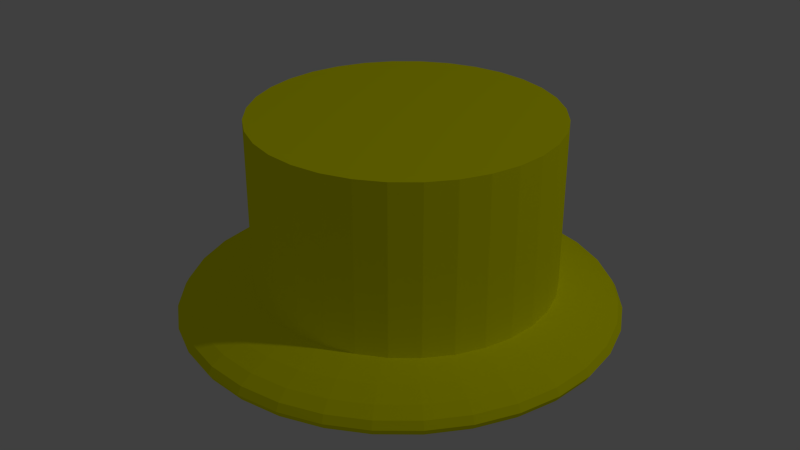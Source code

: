 # Source: yellowHat.blend  (saved by Blender 2.79.0; exported with 4.5.12 LTS)
import bpy
from mathutils import Matrix  # noqa: F401  (used for matrix-valued properties, if any)

bpy.ops.wm.read_factory_settings(use_empty=True)
scene = bpy.context.scene
scene.name = 'Scene'

# ---- collections
col_collection_1 = bpy.data.collections.new('Collection 1'); scene.collection.children.link(col_collection_1)

# ---- materials (node trees are filled in below, after node groups)
mat_material_004 = bpy.data.materials.new('Material.004')
mat_material_004.alpha_threshold = 0.0
mat_material_004.use_transparent_shadow = False
mat_material_004.preview_render_type = 'CUBE'
mat_material_004.diffuse_color = (1.0, 1.0, 0.0, 1.0)
mat_material_004.roughness = 0.5
mat_material_004.line_color = (0.0, 0.0, 0.0, 1.0)

# ---- material node trees

# ---- world
world_world = bpy.data.worlds.new('World'); scene.world = world_world
world_world.color = (0.05088, 0.05088, 0.05088)
world_world.use_sun_shadow = False
world_world.sun_shadow_jitter_overblur = 0.0
world_world.cycles.sampling_method = 'NONE'
world_world.cycles.sample_map_resolution = 256

# ---- cameras
cam_camera = bpy.data.cameras.new('Camera')
cam_camera.clip_end = 100.0
cam_camera.lens = 35.0
cam_camera.sensor_width = 32.0
cam_camera.sensor_height = 18.0
cam_camera.ortho_scale = 7.314
cam_camera.dof.focus_distance = 0.0
cam_camera.dof.aperture_fstop = 128.0

# ---- lights
light_lamp = bpy.data.lights.new('Lamp', 'POINT')
light_lamp.transmission_factor = 0.0
light_lamp.cutoff_distance = 30.0
light_lamp.energy = 100.0
light_lamp.shadow_buffer_clip_start = 1.001
light_lamp.shadow_soft_size = 0.1
light_lamp.shadow_maximum_resolution = 0.006
light_lamp.use_absolute_resolution = True
light_lamp.cycles.use_multiple_importance_sampling = False

# ---- meshes
me_cylinder = bpy.data.meshes.new('Cylinder')
me_cylinder.from_pydata([(0.0, 1.0, -1.0), (0.0, 1.0, 1.0), (0.1951, 0.9808, -1.0), (0.1951, 0.9808, 1.0), (0.3827, 0.9239, -1.0), (0.3827, 0.9239, 1.0), (0.5556, 0.8315, -1.0), (0.5556, 0.8315, 1.0), (0.7071, 0.7071, -1.0), (0.7071, 0.7071, 1.0), (0.8315, 0.5556, -1.0), (0.8315, 0.5556, 1.0), (0.9239, 0.3827, -1.0), (0.9239, 0.3827, 1.0), (0.9808, 0.1951, -1.0), (0.9808, 0.1951, 1.0), (1.0, 7.55e-08, -1.0), (1.0, 7.55e-08, 1.0), (0.9808, -0.1951, -1.0), (0.9808, -0.1951, 1.0), (0.9239, -0.3827, -1.0), (0.9239, -0.3827, 1.0), (0.8315, -0.5556, -1.0), (0.8315, -0.5556, 1.0), (0.7071, -0.7071, -1.0), (0.7071, -0.7071, 1.0), (0.5556, -0.8315, -1.0), (0.5556, -0.8315, 1.0), (0.3827, -0.9239, -1.0), (0.3827, -0.9239, 1.0), (0.1951, -0.9808, -1.0), (0.1951, -0.9808, 1.0), (-3.258e-07, -1.0, -1.0), (-3.258e-07, -1.0, 1.0), (-0.1951, -0.9808, -1.0), (-0.1951, -0.9808, 1.0), (-0.3827, -0.9239, -1.0), (-0.3827, -0.9239, 1.0), (-0.5556, -0.8315, -1.0), (-0.5556, -0.8315, 1.0), (-0.7071, -0.7071, -1.0), (-0.7071, -0.7071, 1.0), (-0.8315, -0.5556, -1.0), (-0.8315, -0.5556, 1.0), (-0.9239, -0.3827, -1.0), (-0.9239, -0.3827, 1.0), (-0.9808, -0.1951, -1.0), (-0.9808, -0.1951, 1.0), (-1.0, 9.656e-07, -1.0), (-1.0, 9.656e-07, 1.0), (-0.9808, 0.1951, -1.0), (-0.9808, 0.1951, 1.0), (-0.9239, 0.3827, -1.0), (-0.9239, 0.3827, 1.0), (-0.8315, 0.5556, -1.0), (-0.8315, 0.5556, 1.0), (-0.7071, 0.7071, -1.0), (-0.7071, 0.7071, 1.0), (-0.5556, 0.8315, -1.0), (-0.5556, 0.8315, 1.0), (-0.3827, 0.9239, -1.0), (-0.3827, 0.9239, 1.0), (-0.1951, 0.9808, -1.0), (-0.1951, 0.9808, 1.0), (-0.3207, -0.01587, -0.7357), (-0.5952, -0.01587, -0.7585), (-0.8482, -0.01587, -0.7955), (-1.07, -0.01587, -0.8452), (-1.252, -0.01587, -0.9058), (-1.387, -0.01587, -0.975), (-1.47, -0.01587, -1.05), (-1.499, -0.01587, -1.128), (-1.47, -0.01587, -1.206), (-1.387, -0.01587, -1.281), (-1.252, -0.01587, -1.35), (-1.07, -0.01587, -1.411), (-0.8482, -0.01587, -1.461), (-0.5952, -0.01587, -1.498), (-0.3207, -0.01587, -1.52), (-0.3152, 0.03982, -0.7357), (-0.5845, 0.09338, -0.7585), (-0.8326, 0.1427, -0.7955), (-1.05, 0.186, -0.8452), (-1.229, 0.2215, -0.9058), (-1.361, 0.2479, -0.975), (-1.443, 0.2641, -1.05), (-1.47, 0.2696, -1.128), (-1.443, 0.2641, -1.206), (-1.361, 0.2479, -1.281), (-1.229, 0.2215, -1.35), (-1.05, 0.186, -1.411), (-0.8326, 0.1427, -1.461), (-0.5845, 0.09338, -1.498), (-0.3152, 0.03982, -1.52), (-0.299, 0.09338, -0.7357), (-0.5526, 0.1984, -0.7585), (-0.7863, 0.2953, -0.7955), (-0.9912, 0.3801, -0.8452), (-1.159, 0.4498, -0.9058), (-1.284, 0.5015, -0.975), (-1.361, 0.5334, -1.05), (-1.387, 0.5442, -1.128), (-1.361, 0.5334, -1.206), (-1.284, 0.5015, -1.281), (-1.159, 0.4498, -1.35), (-0.9912, 0.3801, -1.411), (-0.7863, 0.2953, -1.461), (-0.5526, 0.1984, -1.498), (-0.299, 0.09338, -1.52), (-0.2726, 0.1427, -0.7357), (-0.5008, 0.2953, -0.7585), (-0.7112, 0.4358, -0.7955), (-0.8956, 0.559, -0.8452), (-1.047, 0.6601, -0.9058), (-1.159, 0.7353, -0.975), (-1.229, 0.7815, -1.05), (-1.252, 0.7972, -1.128), (-1.229, 0.7815, -1.206), (-1.159, 0.7353, -1.281), (-1.047, 0.6601, -1.35), (-0.8956, 0.559, -1.411), (-0.7112, 0.4358, -1.461), (-0.5008, 0.2953, -1.498), (-0.2726, 0.1427, -1.52), (-0.2371, 0.186, -0.7357), (-0.4312, 0.3801, -0.7585), (-0.6101, 0.559, -0.7955), (-0.7669, 0.7158, -0.8452), (-0.8956, 0.8445, -0.9058), (-0.9912, 0.9401, -0.975), (-1.05, 0.999, -1.05), (-1.07, 1.019, -1.128), (-1.05, 0.999, -1.206), (-0.9912, 0.9401, -1.281), (-0.8956, 0.8445, -1.35), (-0.7669, 0.7158, -1.411), (-0.6101, 0.559, -1.461), (-0.4312, 0.3801, -1.498), (-0.2371, 0.186, -1.52), (-0.1938, 0.2215, -0.7357), (-0.3463, 0.4498, -0.7585), (-0.4869, 0.6601, -0.7955), (-0.6101, 0.8445, -0.8452), (-0.7112, 0.9958, -0.9058), (-0.7863, 1.108, -0.975), (-0.8326, 1.178, -1.05), (-0.8482, 1.201, -1.128), (-0.8326, 1.178, -1.206), (-0.7863, 1.108, -1.281), (-0.7112, 0.9958, -1.35), (-0.6101, 0.8445, -1.411), (-0.4869, 0.6601, -1.461), (-0.3463, 0.4498, -1.498), (-0.1938, 0.2215, -1.52), (-0.1444, 0.2479, -0.7357), (-0.2495, 0.5015, -0.7585), (-0.3463, 0.7353, -0.7955), (-0.4312, 0.9401, -0.8452), (-0.5008, 1.108, -0.9058), (-0.5526, 1.233, -0.975), (-0.5845, 1.31, -1.05), (-0.5952, 1.336, -1.128), (-0.5845, 1.31, -1.206), (-0.5526, 1.233, -1.281), (-0.5008, 1.108, -1.35), (-0.4312, 0.9401, -1.411), (-0.3463, 0.7353, -1.461), (-0.2495, 0.5015, -1.498), (-0.1444, 0.2479, -1.52), (-0.09089, 0.2641, -0.7357), (-0.1444, 0.5334, -0.7585), (-0.1938, 0.7815, -0.7955), (-0.2371, 0.999, -0.8452), (-0.2726, 1.178, -0.9058), (-0.299, 1.31, -0.975), (-0.3152, 1.392, -1.05), (-0.3207, 1.419, -1.128), (-0.3152, 1.392, -1.206), (-0.299, 1.31, -1.281), (-0.2726, 1.178, -1.35), (-0.2371, 0.999, -1.411), (-0.1938, 0.7815, -1.461), (-0.1444, 0.5334, -1.498), (-0.09089, 0.2641, -1.52), (-0.03519, 0.2696, -0.7357), (-0.03519, 0.5442, -0.7585), (-0.03519, 0.7972, -0.7955), (-0.03519, 1.019, -0.8452), (-0.03519, 1.201, -0.9058), (-0.03519, 1.336, -0.975), (-0.03519, 1.419, -1.05), (-0.03519, 1.448, -1.128), (-0.03519, 1.419, -1.206), (-0.03519, 1.336, -1.281), (-0.03519, 1.201, -1.35), (-0.03519, 1.019, -1.411), (-0.03519, 0.7972, -1.461), (-0.03519, 0.5442, -1.498), (-0.03519, 0.2696, -1.52), (0.0205, 0.2641, -0.7357), (0.07406, 0.5334, -0.7585), (0.1234, 0.7815, -0.7955), (0.1667, 0.999, -0.8452), (0.2022, 1.178, -0.9058), (0.2286, 1.31, -0.975), (0.2448, 1.392, -1.05), (0.2503, 1.419, -1.128), (0.2448, 1.392, -1.206), (0.2286, 1.31, -1.281), (0.2022, 1.178, -1.35), (0.1667, 0.999, -1.411), (0.1234, 0.7815, -1.461), (0.07406, 0.5334, -1.498), (0.0205, 0.2641, -1.52), (0.07406, 0.2479, -0.7357), (0.1791, 0.5015, -0.7585), (0.2759, 0.7353, -0.7955), (0.3608, 0.9401, -0.8452), (0.4304, 1.108, -0.9058), (0.4822, 1.233, -0.975), (0.5141, 1.31, -1.05), (0.5248, 1.336, -1.128), (0.5141, 1.31, -1.206), (0.4822, 1.233, -1.281), (0.4304, 1.108, -1.35), (0.3608, 0.9401, -1.411), (0.2759, 0.7353, -1.461), (0.1791, 0.5015, -1.498), (0.07406, 0.2479, -1.52), (0.1234, 0.2215, -0.7357), (0.2759, 0.4498, -0.7585), (0.4165, 0.6601, -0.7955), (0.5397, 0.8445, -0.8452), (0.6408, 0.9958, -0.9058), (0.7159, 1.108, -0.975), (0.7622, 1.178, -1.05), (0.7778, 1.201, -1.128), (0.7622, 1.178, -1.206), (0.7159, 1.108, -1.281), (0.6408, 0.9958, -1.35), (0.5397, 0.8445, -1.411), (0.4165, 0.6601, -1.461), (0.2759, 0.4498, -1.498), (0.1234, 0.2215, -1.52), (0.1667, 0.186, -0.7357), (0.3608, 0.3801, -0.7585), (0.5397, 0.559, -0.7955), (0.6965, 0.7158, -0.8452), (0.8252, 0.8445, -0.9058), (0.9208, 0.9401, -0.975), (0.9797, 0.999, -1.05), (0.9996, 1.019, -1.128), (0.9797, 0.999, -1.206), (0.9208, 0.9401, -1.281), (0.8252, 0.8445, -1.35), (0.6965, 0.7158, -1.411), (0.5397, 0.559, -1.461), (0.3608, 0.3801, -1.498), (0.1667, 0.186, -1.52), (0.2022, 0.1427, -0.7357), (0.4304, 0.2953, -0.7585), (0.6408, 0.4358, -0.7955), (0.8252, 0.559, -0.8452), (0.9765, 0.6601, -0.9058), (1.089, 0.7353, -0.975), (1.158, 0.7815, -1.05), (1.182, 0.7972, -1.128), (1.158, 0.7815, -1.206), (1.089, 0.7353, -1.281), (0.9765, 0.6601, -1.35), (0.8252, 0.559, -1.411), (0.6408, 0.4358, -1.461), (0.4304, 0.2953, -1.498), (0.2022, 0.1427, -1.52), (0.2286, 0.09338, -0.7357), (0.4822, 0.1984, -0.7585), (0.7159, 0.2953, -0.7955), (0.9208, 0.3801, -0.8452), (1.089, 0.4498, -0.9058), (1.214, 0.5015, -0.975), (1.291, 0.5334, -1.05), (1.317, 0.5442, -1.128), (1.291, 0.5334, -1.206), (1.214, 0.5015, -1.281), (1.089, 0.4498, -1.35), (0.9208, 0.3801, -1.411), (0.7159, 0.2953, -1.461), (0.4822, 0.1984, -1.498), (0.2286, 0.09338, -1.52), (0.2448, 0.03982, -0.7357), (0.5141, 0.09338, -0.7585), (0.7622, 0.1427, -0.7955), (0.9797, 0.186, -0.8452), (1.158, 0.2215, -0.9058), (1.291, 0.2479, -0.975), (1.373, 0.2641, -1.05), (1.4, 0.2696, -1.128), (1.373, 0.2641, -1.206), (1.291, 0.2479, -1.281), (1.158, 0.2215, -1.35), (0.9797, 0.186, -1.411), (0.7622, 0.1427, -1.461), (0.5141, 0.09338, -1.498), (0.2448, 0.03982, -1.52), (0.2503, -0.01587, -0.7357), (0.5248, -0.01587, -0.7585), (0.7778, -0.01587, -0.7955), (0.9996, -0.01587, -0.8452), (1.182, -0.01587, -0.9058), (1.317, -0.01587, -0.975), (1.4, -0.01587, -1.05), (1.428, -0.01587, -1.128), (1.4, -0.01587, -1.206), (1.317, -0.01587, -1.281), (1.182, -0.01587, -1.35), (0.9996, -0.01587, -1.411), (0.7778, -0.01587, -1.461), (0.5248, -0.01587, -1.498), (0.2503, -0.01587, -1.52), (0.2448, -0.07157, -0.7357), (0.5141, -0.1251, -0.7585), (0.7622, -0.1745, -0.7955), (0.9797, -0.2178, -0.8452), (1.158, -0.2533, -0.9058), (1.291, -0.2796, -0.975), (1.373, -0.2959, -1.05), (1.4, -0.3014, -1.128), (1.373, -0.2959, -1.206), (1.291, -0.2796, -1.281), (1.158, -0.2533, -1.35), (0.9797, -0.2178, -1.411), (0.7622, -0.1745, -1.461), (0.5141, -0.1251, -1.498), (0.2448, -0.07157, -1.52), (0.2286, -0.1251, -0.7357), (0.4822, -0.2302, -0.7585), (0.7159, -0.327, -0.7955), (0.9208, -0.4119, -0.8452), (1.089, -0.4815, -0.9058), (1.214, -0.5333, -0.975), (1.291, -0.5651, -1.05), (1.317, -0.5759, -1.128), (1.291, -0.5651, -1.206), (1.214, -0.5333, -1.281), (1.089, -0.4815, -1.35), (0.9208, -0.4119, -1.411), (0.7159, -0.327, -1.461), (0.4822, -0.2302, -1.498), (0.2286, -0.1251, -1.52), (0.2022, -0.1745, -0.7357), (0.4304, -0.327, -0.7585), (0.6408, -0.4676, -0.7955), (0.8252, -0.5908, -0.8452), (0.9765, -0.6919, -0.9058), (1.089, -0.767, -0.975), (1.158, -0.8133, -1.05), (1.182, -0.8289, -1.128), (1.158, -0.8133, -1.206), (1.089, -0.767, -1.281), (0.9765, -0.6919, -1.35), (0.8252, -0.5908, -1.411), (0.6408, -0.4676, -1.461), (0.4304, -0.327, -1.498), (0.2022, -0.1745, -1.52), (0.1667, -0.2178, -0.7357), (0.3608, -0.4119, -0.7585), (0.5397, -0.5908, -0.7955), (0.6965, -0.7476, -0.8452), (0.8252, -0.8763, -0.9058), (0.9208, -0.9719, -0.975), (0.9797, -1.031, -1.05), (0.9996, -1.051, -1.128), (0.9797, -1.031, -1.206), (0.9208, -0.9719, -1.281), (0.8252, -0.8763, -1.35), (0.6965, -0.7476, -1.411), (0.5397, -0.5908, -1.461), (0.3608, -0.4119, -1.498), (0.1667, -0.2178, -1.52), (0.1234, -0.2533, -0.7357), (0.2759, -0.4815, -0.7585), (0.4165, -0.6919, -0.7955), (0.5397, -0.8763, -0.8452), (0.6408, -1.028, -0.9058), (0.7159, -1.14, -0.975), (0.7622, -1.209, -1.05), (0.7778, -1.233, -1.128), (0.7622, -1.209, -1.206), (0.7159, -1.14, -1.281), (0.6408, -1.028, -1.35), (0.5397, -0.8763, -1.411), (0.4165, -0.6919, -1.461), (0.2759, -0.4815, -1.498), (0.1234, -0.2533, -1.52), (-0.03519, -0.01587, -1.528), (0.07406, -0.2796, -0.7357), (0.1791, -0.5333, -0.7585), (0.2759, -0.767, -0.7955), (0.3608, -0.9719, -0.8452), (0.4304, -1.14, -0.9058), (0.4822, -1.265, -0.975), (0.5141, -1.342, -1.05), (0.5248, -1.368, -1.128), (0.5141, -1.342, -1.206), (0.4822, -1.265, -1.281), (0.4304, -1.14, -1.35), (0.3608, -0.9719, -1.411), (0.2759, -0.767, -1.461), (0.1791, -0.5333, -1.498), (0.07406, -0.2796, -1.52), (0.0205, -0.2959, -0.7357), (0.07406, -0.5651, -0.7585), (0.1234, -0.8133, -0.7955), (0.1667, -1.031, -0.8452), (0.2022, -1.209, -0.9058), (0.2286, -1.342, -0.975), (0.2448, -1.424, -1.05), (0.2503, -1.451, -1.128), (0.2448, -1.424, -1.206), (0.2286, -1.342, -1.281), (0.2022, -1.209, -1.35), (0.1667, -1.031, -1.411), (0.1234, -0.8133, -1.461), (0.07406, -0.5651, -1.498), (0.0205, -0.2959, -1.52), (-0.03519, -0.3014, -0.7357), (-0.03519, -0.5759, -0.7585), (-0.03519, -0.8289, -0.7955), (-0.03519, -1.051, -0.8452), (-0.03519, -1.233, -0.9058), (-0.03519, -1.368, -0.975), (-0.03519, -1.451, -1.05), (-0.03519, -1.479, -1.128), (-0.03519, -1.451, -1.206), (-0.03519, -1.368, -1.281), (-0.03519, -1.233, -1.35), (-0.03519, -1.051, -1.411), (-0.03519, -0.8289, -1.461), (-0.03519, -0.5759, -1.498), (-0.03519, -0.3014, -1.52), (-0.09089, -0.2959, -0.7357), (-0.1444, -0.5651, -0.7585), (-0.1938, -0.8133, -0.7955), (-0.2371, -1.031, -0.8452), (-0.2726, -1.209, -0.9058), (-0.299, -1.342, -0.975), (-0.3152, -1.424, -1.05), (-0.3207, -1.451, -1.128), (-0.3152, -1.424, -1.206), (-0.299, -1.342, -1.281), (-0.2726, -1.209, -1.35), (-0.2371, -1.031, -1.411), (-0.1938, -0.8133, -1.461), (-0.1444, -0.5651, -1.498), (-0.09089, -0.2959, -1.52), (-0.1444, -0.2796, -0.7357), (-0.2495, -0.5333, -0.7585), (-0.3463, -0.767, -0.7955), (-0.4312, -0.9719, -0.8452), (-0.5008, -1.14, -0.9058), (-0.5526, -1.265, -0.975), (-0.5845, -1.342, -1.05), (-0.5952, -1.368, -1.128), (-0.5845, -1.342, -1.206), (-0.5526, -1.265, -1.281), (-0.5008, -1.14, -1.35), (-0.4312, -0.9719, -1.411), (-0.3463, -0.767, -1.461), (-0.2495, -0.5333, -1.498), (-0.1444, -0.2796, -1.52), (-0.1938, -0.2533, -0.7357), (-0.3463, -0.4815, -0.7585), (-0.4869, -0.6919, -0.7955), (-0.6101, -0.8763, -0.8452), (-0.7112, -1.028, -0.9058), (-0.7863, -1.14, -0.975), (-0.8326, -1.209, -1.05), (-0.8482, -1.233, -1.128), (-0.8326, -1.209, -1.206), (-0.7863, -1.14, -1.281), (-0.7112, -1.028, -1.35), (-0.6101, -0.8763, -1.411), (-0.4869, -0.6919, -1.461), (-0.3463, -0.4815, -1.498), (-0.1938, -0.2533, -1.52), (-0.2371, -0.2178, -0.7357), (-0.4312, -0.4119, -0.7585), (-0.6101, -0.5908, -0.7955), (-0.7669, -0.7476, -0.8452), (-0.8956, -0.8763, -0.9058), (-0.9912, -0.9719, -0.975), (-1.05, -1.031, -1.05), (-1.07, -1.051, -1.128), (-1.05, -1.031, -1.206), (-0.9912, -0.9719, -1.281), (-0.8956, -0.8763, -1.35), (-0.7669, -0.7476, -1.411), (-0.6101, -0.5908, -1.461), (-0.4312, -0.4119, -1.498), (-0.2371, -0.2178, -1.52), (-0.2726, -0.1745, -0.7357), (-0.5008, -0.327, -0.7585), (-0.7112, -0.4676, -0.7955), (-0.8956, -0.5908, -0.8452), (-1.047, -0.6919, -0.9058), (-1.159, -0.767, -0.975), (-1.229, -0.8133, -1.05), (-1.252, -0.8289, -1.128), (-1.229, -0.8133, -1.206), (-1.159, -0.767, -1.281), (-1.047, -0.6919, -1.35), (-0.8956, -0.5908, -1.411), (-0.7112, -0.4676, -1.461), (-0.5008, -0.327, -1.498), (-0.2726, -0.1745, -1.52), (-0.03519, -0.01587, -0.7281), (-0.299, -0.1251, -0.7357), (-0.5526, -0.2302, -0.7585), (-0.7863, -0.327, -0.7955), (-0.9912, -0.4119, -0.8452), (-1.159, -0.4815, -0.9058), (-1.284, -0.5333, -0.975), (-1.361, -0.5651, -1.05), (-1.387, -0.5759, -1.128), (-1.361, -0.5651, -1.206), (-1.284, -0.5333, -1.281), (-1.159, -0.4815, -1.35), (-0.9912, -0.4119, -1.411), (-0.7863, -0.327, -1.461), (-0.5526, -0.2302, -1.498), (-0.299, -0.1251, -1.52), (-0.3152, -0.07157, -0.7357), (-0.5845, -0.1251, -0.7585), (-0.8326, -0.1745, -0.7955), (-1.05, -0.2178, -0.8452), (-1.229, -0.2533, -0.9058), (-1.361, -0.2796, -0.975), (-1.443, -0.2959, -1.05), (-1.47, -0.3014, -1.128), (-1.443, -0.2959, -1.206), (-1.361, -0.2796, -1.281), (-1.229, -0.2533, -1.35), (-1.05, -0.2178, -1.411), (-0.8326, -0.1745, -1.461), (-0.5845, -0.1251, -1.498), (-0.3152, -0.07157, -1.52)], [], [(0, 1, 3, 2), (2, 3, 5, 4), (4, 5, 7, 6), (6, 7, 9, 8), (8, 9, 11, 10), (10, 11, 13, 12), (12, 13, 15, 14), (14, 15, 17, 16), (16, 17, 19, 18), (18, 19, 21, 20), (20, 21, 23, 22), (22, 23, 25, 24), (24, 25, 27, 26), (26, 27, 29, 28), (28, 29, 31, 30), (30, 31, 33, 32), (32, 33, 35, 34), (34, 35, 37, 36), (36, 37, 39, 38), (38, 39, 41, 40), (40, 41, 43, 42), (42, 43, 45, 44), (44, 45, 47, 46), (46, 47, 49, 48), (48, 49, 51, 50), (50, 51, 53, 52), (52, 53, 55, 54), (54, 55, 57, 56), (56, 57, 59, 58), (58, 59, 61, 60), (3, 1, 63, 61, 59, 57, 55, 53, 51, 49, 47, 45, 43, 41, 39, 37, 35, 33, 31, 29, 27, 25, 23, 21, 19, 17, 15, 13, 11, 9, 7, 5), (62, 63, 1, 0), (60, 61, 63, 62), (0, 2, 4, 6, 8, 10, 12, 14, 16, 18, 20, 22, 24, 26, 28, 30, 32, 34, 36, 38, 40, 42, 44, 46, 48, 50, 52, 54, 56, 58, 60, 62), (72, 71, 86, 87), (70, 69, 84, 85), (68, 67, 82, 83), (66, 65, 80, 81), (77, 76, 91, 92), (75, 74, 89, 90), (73, 72, 87, 88), (71, 70, 85, 86), (69, 68, 83, 84), (67, 66, 81, 82), (78, 77, 92, 93), (65, 64, 79, 80), (76, 75, 90, 91), (74, 73, 88, 89), (82, 81, 96, 97), (93, 92, 107, 108), (80, 79, 94, 95), (91, 90, 105, 106), (89, 88, 103, 104), (87, 86, 101, 102), (85, 84, 99, 100), (83, 82, 97, 98), (81, 80, 95, 96), (92, 91, 106, 107), (90, 89, 104, 105), (88, 87, 102, 103), (86, 85, 100, 101), (84, 83, 98, 99), (97, 96, 111, 112), (108, 107, 122, 123), (95, 94, 109, 110), (106, 105, 120, 121), (104, 103, 118, 119), (102, 101, 116, 117), (100, 99, 114, 115), (98, 97, 112, 113), (96, 95, 110, 111), (107, 106, 121, 122), (105, 104, 119, 120), (103, 102, 117, 118), (101, 100, 115, 116), (99, 98, 113, 114), (112, 111, 126, 127), (123, 122, 137, 138), (110, 109, 124, 125), (121, 120, 135, 136), (119, 118, 133, 134), (117, 116, 131, 132), (115, 114, 129, 130), (113, 112, 127, 128), (111, 110, 125, 126), (122, 121, 136, 137), (120, 119, 134, 135), (118, 117, 132, 133), (116, 115, 130, 131), (114, 113, 128, 129), (127, 126, 141, 142), (138, 137, 152, 153), (125, 124, 139, 140), (136, 135, 150, 151), (134, 133, 148, 149), (132, 131, 146, 147), (130, 129, 144, 145), (128, 127, 142, 143), (126, 125, 140, 141), (137, 136, 151, 152), (135, 134, 149, 150), (133, 132, 147, 148), (131, 130, 145, 146), (129, 128, 143, 144), (142, 141, 156, 157), (153, 152, 167, 168), (140, 139, 154, 155), (151, 150, 165, 166), (149, 148, 163, 164), (147, 146, 161, 162), (145, 144, 159, 160), (143, 142, 157, 158), (141, 140, 155, 156), (152, 151, 166, 167), (150, 149, 164, 165), (148, 147, 162, 163), (146, 145, 160, 161), (144, 143, 158, 159), (157, 156, 171, 172), (168, 167, 182, 183), (155, 154, 169, 170), (166, 165, 180, 181), (164, 163, 178, 179), (162, 161, 176, 177), (160, 159, 174, 175), (158, 157, 172, 173), (156, 155, 170, 171), (167, 166, 181, 182), (165, 164, 179, 180), (163, 162, 177, 178), (161, 160, 175, 176), (159, 158, 173, 174), (172, 171, 186, 187), (183, 182, 197, 198), (170, 169, 184, 185), (181, 180, 195, 196), (179, 178, 193, 194), (177, 176, 191, 192), (175, 174, 189, 190), (173, 172, 187, 188), (171, 170, 185, 186), (182, 181, 196, 197), (180, 179, 194, 195), (178, 177, 192, 193), (176, 175, 190, 191), (174, 173, 188, 189), (187, 186, 201, 202), (198, 197, 212, 213), (185, 184, 199, 200), (196, 195, 210, 211), (194, 193, 208, 209), (192, 191, 206, 207), (190, 189, 204, 205), (188, 187, 202, 203), (186, 185, 200, 201), (197, 196, 211, 212), (195, 194, 209, 210), (193, 192, 207, 208), (191, 190, 205, 206), (189, 188, 203, 204), (202, 201, 216, 217), (213, 212, 227, 228), (200, 199, 214, 215), (211, 210, 225, 226), (209, 208, 223, 224), (207, 206, 221, 222), (205, 204, 219, 220), (203, 202, 217, 218), (201, 200, 215, 216), (212, 211, 226, 227), (210, 209, 224, 225), (208, 207, 222, 223), (206, 205, 220, 221), (204, 203, 218, 219), (217, 216, 231, 232), (228, 227, 242, 243), (215, 214, 229, 230), (226, 225, 240, 241), (224, 223, 238, 239), (222, 221, 236, 237), (220, 219, 234, 235), (218, 217, 232, 233), (216, 215, 230, 231), (227, 226, 241, 242), (225, 224, 239, 240), (223, 222, 237, 238), (221, 220, 235, 236), (219, 218, 233, 234), (232, 231, 246, 247), (243, 242, 257, 258), (230, 229, 244, 245), (241, 240, 255, 256), (239, 238, 253, 254), (237, 236, 251, 252), (235, 234, 249, 250), (233, 232, 247, 248), (231, 230, 245, 246), (242, 241, 256, 257), (240, 239, 254, 255), (238, 237, 252, 253), (236, 235, 250, 251), (234, 233, 248, 249), (247, 246, 261, 262), (258, 257, 272, 273), (245, 244, 259, 260), (256, 255, 270, 271), (254, 253, 268, 269), (252, 251, 266, 267), (250, 249, 264, 265), (248, 247, 262, 263), (246, 245, 260, 261), (257, 256, 271, 272), (255, 254, 269, 270), (253, 252, 267, 268), (251, 250, 265, 266), (249, 248, 263, 264), (262, 261, 276, 277), (273, 272, 287, 288), (260, 259, 274, 275), (271, 270, 285, 286), (269, 268, 283, 284), (267, 266, 281, 282), (265, 264, 279, 280), (263, 262, 277, 278), (261, 260, 275, 276), (272, 271, 286, 287), (270, 269, 284, 285), (268, 267, 282, 283), (266, 265, 280, 281), (264, 263, 278, 279), (277, 276, 291, 292), (288, 287, 302, 303), (275, 274, 289, 290), (286, 285, 300, 301), (284, 283, 298, 299), (282, 281, 296, 297), (280, 279, 294, 295), (278, 277, 292, 293), (276, 275, 290, 291), (287, 286, 301, 302), (285, 284, 299, 300), (283, 282, 297, 298), (281, 280, 295, 296), (279, 278, 293, 294), (292, 291, 306, 307), (303, 302, 317, 318), (290, 289, 304, 305), (301, 300, 315, 316), (299, 298, 313, 314), (297, 296, 311, 312), (295, 294, 309, 310), (293, 292, 307, 308), (291, 290, 305, 306), (302, 301, 316, 317), (300, 299, 314, 315), (298, 297, 312, 313), (296, 295, 310, 311), (294, 293, 308, 309), (307, 306, 321, 322), (318, 317, 332, 333), (305, 304, 319, 320), (316, 315, 330, 331), (314, 313, 328, 329), (312, 311, 326, 327), (310, 309, 324, 325), (308, 307, 322, 323), (306, 305, 320, 321), (317, 316, 331, 332), (315, 314, 329, 330), (313, 312, 327, 328), (311, 310, 325, 326), (309, 308, 323, 324), (322, 321, 336, 337), (333, 332, 347, 348), (320, 319, 334, 335), (331, 330, 345, 346), (329, 328, 343, 344), (327, 326, 341, 342), (325, 324, 339, 340), (323, 322, 337, 338), (321, 320, 335, 336), (332, 331, 346, 347), (330, 329, 344, 345), (328, 327, 342, 343), (326, 325, 340, 341), (324, 323, 338, 339), (337, 336, 351, 352), (348, 347, 362, 363), (335, 334, 349, 350), (346, 345, 360, 361), (344, 343, 358, 359), (342, 341, 356, 357), (340, 339, 354, 355), (338, 337, 352, 353), (336, 335, 350, 351), (347, 346, 361, 362), (345, 344, 359, 360), (343, 342, 357, 358), (341, 340, 355, 356), (339, 338, 353, 354), (352, 351, 366, 367), (363, 362, 377, 378), (350, 349, 364, 365), (361, 360, 375, 376), (359, 358, 373, 374), (357, 356, 371, 372), (355, 354, 369, 370), (353, 352, 367, 368), (351, 350, 365, 366), (362, 361, 376, 377), (360, 359, 374, 375), (358, 357, 372, 373), (356, 355, 370, 371), (354, 353, 368, 369), (367, 366, 381, 382), (378, 377, 392, 393), (365, 364, 379, 380), (376, 375, 390, 391), (374, 373, 388, 389), (372, 371, 386, 387), (370, 369, 384, 385), (368, 367, 382, 383), (366, 365, 380, 381), (377, 376, 391, 392), (375, 374, 389, 390), (373, 372, 387, 388), (371, 370, 385, 386), (369, 368, 383, 384), (382, 381, 397, 398), (393, 392, 408, 409), (380, 379, 395, 396), (391, 390, 406, 407), (389, 388, 404, 405), (387, 386, 402, 403), (385, 384, 400, 401), (383, 382, 398, 399), (381, 380, 396, 397), (392, 391, 407, 408), (390, 389, 405, 406), (388, 387, 403, 404), (386, 385, 401, 402), (384, 383, 399, 400), (398, 397, 412, 413), (409, 408, 423, 424), (396, 395, 410, 411), (407, 406, 421, 422), (405, 404, 419, 420), (403, 402, 417, 418), (401, 400, 415, 416), (399, 398, 413, 414), (397, 396, 411, 412), (408, 407, 422, 423), (406, 405, 420, 421), (404, 403, 418, 419), (402, 401, 416, 417), (400, 399, 414, 415), (413, 412, 427, 428), (424, 423, 438, 439), (411, 410, 425, 426), (422, 421, 436, 437), (420, 419, 434, 435), (418, 417, 432, 433), (416, 415, 430, 431), (414, 413, 428, 429), (412, 411, 426, 427), (423, 422, 437, 438), (421, 420, 435, 436), (419, 418, 433, 434), (417, 416, 431, 432), (415, 414, 429, 430), (428, 427, 442, 443), (439, 438, 453, 454), (426, 425, 440, 441), (437, 436, 451, 452), (435, 434, 449, 450), (433, 432, 447, 448), (431, 430, 445, 446), (429, 428, 443, 444), (427, 426, 441, 442), (438, 437, 452, 453), (436, 435, 450, 451), (434, 433, 448, 449), (432, 431, 446, 447), (430, 429, 444, 445), (443, 442, 457, 458), (454, 453, 468, 469), (441, 440, 455, 456), (452, 451, 466, 467), (450, 449, 464, 465), (448, 447, 462, 463), (446, 445, 460, 461), (444, 443, 458, 459), (442, 441, 456, 457), (453, 452, 467, 468), (451, 450, 465, 466), (449, 448, 463, 464), (447, 446, 461, 462), (445, 444, 459, 460), (458, 457, 472, 473), (469, 468, 483, 484), (456, 455, 470, 471), (467, 466, 481, 482), (465, 464, 479, 480), (463, 462, 477, 478), (461, 460, 475, 476), (459, 458, 473, 474), (457, 456, 471, 472), (468, 467, 482, 483), (466, 465, 480, 481), (464, 463, 478, 479), (462, 461, 476, 477), (460, 459, 474, 475), (473, 472, 487, 488), (484, 483, 498, 499), (471, 470, 485, 486), (482, 481, 496, 497), (480, 479, 494, 495), (478, 477, 492, 493), (476, 475, 490, 491), (474, 473, 488, 489), (472, 471, 486, 487), (483, 482, 497, 498), (481, 480, 495, 496), (479, 478, 493, 494), (477, 476, 491, 492), (475, 474, 489, 490), (488, 487, 502, 503), (499, 498, 513, 514), (486, 485, 500, 501), (497, 496, 511, 512), (495, 494, 509, 510), (493, 492, 507, 508), (491, 490, 505, 506), (489, 488, 503, 504), (487, 486, 501, 502), (498, 497, 512, 513), (496, 495, 510, 511), (494, 493, 508, 509), (492, 491, 506, 507), (490, 489, 504, 505), (503, 502, 518, 519), (514, 513, 529, 530), (501, 500, 516, 517), (512, 511, 527, 528), (510, 509, 525, 526), (508, 507, 523, 524), (506, 505, 521, 522), (504, 503, 519, 520), (502, 501, 517, 518), (513, 512, 528, 529), (511, 510, 526, 527), (509, 508, 524, 525), (507, 506, 522, 523), (505, 504, 520, 521), (519, 518, 533, 534), (530, 529, 544, 545), (517, 516, 531, 532), (528, 527, 542, 543), (526, 525, 540, 541), (524, 523, 538, 539), (522, 521, 536, 537), (520, 519, 534, 535), (518, 517, 532, 533), (529, 528, 543, 544), (527, 526, 541, 542), (525, 524, 539, 540), (523, 522, 537, 538), (521, 520, 535, 536), (394, 78, 93), (64, 515, 79), (394, 93, 108), (79, 515, 94), (394, 108, 123), (94, 515, 109), (394, 123, 138), (109, 515, 124), (394, 138, 153), (124, 515, 139), (394, 153, 168), (139, 515, 154), (394, 168, 183), (154, 515, 169), (394, 183, 198), (169, 515, 184), (394, 198, 213), (184, 515, 199), (394, 213, 228), (199, 515, 214), (394, 228, 243), (214, 515, 229), (394, 243, 258), (229, 515, 244), (394, 258, 273), (244, 515, 259), (394, 273, 288), (259, 515, 274), (394, 288, 303), (274, 515, 289), (394, 303, 318), (289, 515, 304), (394, 318, 333), (304, 515, 319), (394, 333, 348), (319, 515, 334), (394, 348, 363), (334, 515, 349), (394, 363, 378), (349, 515, 364), (394, 378, 393), (364, 515, 379), (394, 393, 409), (379, 515, 395), (394, 409, 424), (395, 515, 410), (394, 424, 439), (410, 515, 425), (394, 439, 454), (425, 515, 440), (394, 454, 469), (440, 515, 455), (394, 469, 484), (455, 515, 470), (394, 484, 499), (470, 515, 485), (394, 499, 514), (485, 515, 500), (394, 514, 530), (500, 515, 516), (394, 530, 545), (516, 515, 531), (534, 533, 66, 67), (545, 544, 77, 78), (532, 531, 64, 65), (543, 542, 75, 76), (541, 540, 73, 74), (539, 538, 71, 72), (537, 536, 69, 70), (535, 534, 67, 68), (394, 545, 78), (533, 532, 65, 66), (544, 543, 76, 77), (531, 515, 64), (542, 541, 74, 75), (540, 539, 72, 73), (538, 537, 70, 71), (536, 535, 68, 69)])
me_cylinder.materials.append(mat_material_004)
me_cylinder.use_remesh_preserve_volume = False
me_cylinder.use_remesh_preserve_attributes = False
me_cylinder.use_mirror_vertex_groups = False
me_cylinder.update()

# ---- objects
ob_cylinder = bpy.data.objects.new('Cylinder', me_cylinder)
ob_lamp = bpy.data.objects.new('Lamp', light_lamp)
ob_camera = bpy.data.objects.new('Camera', cam_camera)

# ---- transforms, parenting, visibility, modifiers, constraints
ob_cylinder.location = (0.1439, -0.3496, 0.9749)
ob_cylinder.scale = (0.41, 0.41, 0.25)
ob_cylinder.lineart.crease_threshold = 0.0
ob_lamp.location = (4.076, 1.005, 5.904)
ob_lamp.rotation_euler = (0.6503, 0.05522, 1.866)
ob_lamp.lock_rotations_4d = False
ob_lamp.empty_display_type = 'ARROWS'
ob_lamp.color = (0.0, 0.0, 0.0, 0.0)
ob_lamp.lineart.crease_threshold = 0.0
ob_camera.location = (8.309, -3.661, 5.116)
ob_camera.rotation_euler = (1.109, 0.01327, 1.148)
ob_camera.scale = (1.0, 1.0, 1.0)
ob_camera.lock_rotations_4d = False
ob_camera.empty_display_type = 'ARROWS'
ob_camera.color = (0.0, 0.0, 0.0, 0.0)
ob_camera.display_type = 'WIRE'
ob_camera.lineart.crease_threshold = 0.0

# ---- collection membership
col_collection_1.objects.link(ob_cylinder)
col_collection_1.objects.link(ob_lamp)
col_collection_1.objects.link(ob_camera)

# ---- scene / render settings (as saved in the file)
scene.frame_start = 1; scene.frame_end = 250; scene.frame_set(171)
scene.render.engine = 'BLENDER_EEVEE_NEXT'
scene.render.resolution_percentage = 50
scene.render.fps = 25
scene.render.dither_intensity = 0.0
scene.cycles.use_denoising = False
scene.cycles.samples = 10
scene.cycles.sampling_pattern = 'TABULATED_SOBOL'
scene.cycles.light_sampling_threshold = 0.0
scene.cycles.use_adaptive_sampling = False
scene.cycles.use_light_tree = False
scene.cycles.blur_glossy = 0.0
scene.cycles.volume_bounces = 1
scene.cycles.pixel_filter_type = 'GAUSSIAN'
scene.cycles.sample_clamp_indirect = 0.0
scene.view_settings.view_transform = 'Standard'
bpy.context.view_layer.update()

# ---- added for rendering (the .blend has no active camera): camera
cam_auto = bpy.data.cameras.new('AutoCamera')
cam_auto.lens = 50.0
cam_auto.sensor_width = 36.0
cam_auto.clip_end = 1000.0
ob_auto_camera = bpy.data.objects.new('AutoCamera', cam_auto)
scene.collection.objects.link(ob_auto_camera)
ob_auto_camera.location = (1.80496, -2.36674, 2.24928)
ob_auto_camera.rotation_euler = (1.09748, -7.21219e-08, 0.694738)
scene.camera = ob_auto_camera
bpy.context.view_layer.update()
